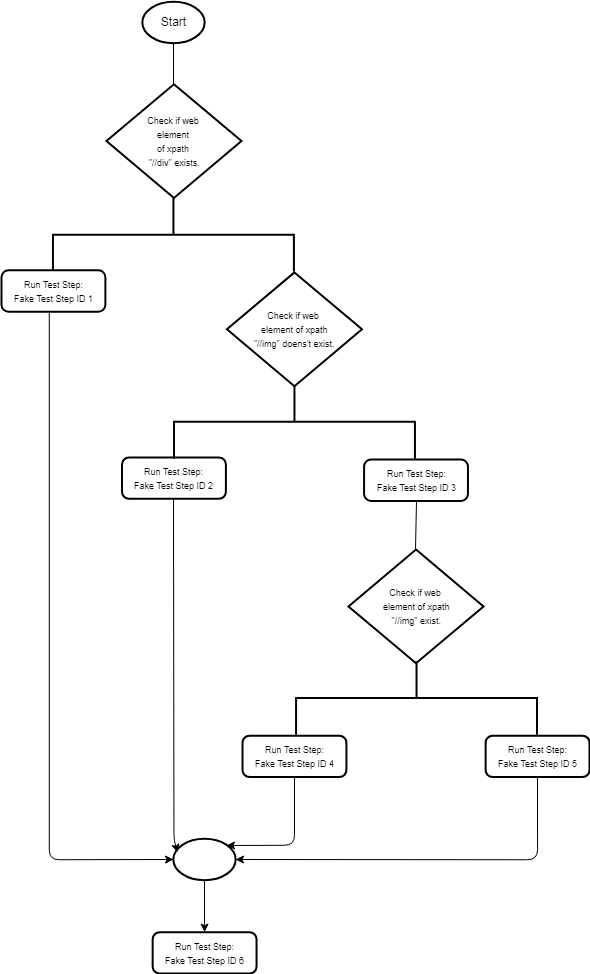

The diagram above was exported from draw.io. Its source (the exported page's mxGraphModel, read from the mxfile embedded in the PNG):
<mxGraphModel dx="1394" dy="756" grid="1" gridSize="10" guides="1" tooltips="1" connect="1" arrows="1" fold="1" page="1" pageScale="1" pageWidth="850" pageHeight="1100" math="0" shadow="0">
  <root>
    <mxCell id="0" />
    <mxCell id="1" parent="0" />
    <mxCell id="MkyyqVeezOffgOMX72pv-24" value="" style="group" parent="1" vertex="1" connectable="0">
      <mxGeometry x="72" y="38" width="588" height="972" as="geometry" />
    </mxCell>
    <mxCell id="MkyyqVeezOffgOMX72pv-1" value="Start" style="strokeWidth=2;html=1;shape=mxgraph.flowchart.start_2;whiteSpace=wrap;" parent="MkyyqVeezOffgOMX72pv-24" vertex="1">
      <mxGeometry x="141.2862190812721" width="62.332155477031804" height="41.36170212765956" as="geometry" />
    </mxCell>
    <mxCell id="MkyyqVeezOffgOMX72pv-2" value="" style="endArrow=none;html=1;entryX=0.5;entryY=1;entryDx=0;entryDy=0;entryPerimeter=0;exitX=0.5;exitY=0;exitDx=0;exitDy=0;exitPerimeter=0;rounded=0;" parent="MkyyqVeezOffgOMX72pv-24" source="MkyyqVeezOffgOMX72pv-3" target="MkyyqVeezOffgOMX72pv-1" edge="1">
      <mxGeometry width="50" height="50" relative="1" as="geometry">
        <mxPoint x="172.45229681978802" y="82.72340425531912" as="sourcePoint" />
        <mxPoint x="193.22968197879862" y="62.04255319148933" as="targetPoint" />
      </mxGeometry>
    </mxCell>
    <mxCell id="MkyyqVeezOffgOMX72pv-3" value="&lt;font style=&quot;font-size: 9px&quot;&gt;Check if web&lt;br&gt;&amp;nbsp;element &lt;br&gt;of xpath&lt;br&gt;&amp;nbsp;&quot;//div&quot; exists.&lt;/font&gt;" style="strokeWidth=2;html=1;shape=mxgraph.flowchart.decision;whiteSpace=wrap;" parent="MkyyqVeezOffgOMX72pv-24" vertex="1">
      <mxGeometry x="104.92579505300355" y="82.72340425531912" width="135.0530035335689" height="113.74468085106379" as="geometry" />
    </mxCell>
    <mxCell id="MkyyqVeezOffgOMX72pv-4" value="" style="strokeWidth=2;html=1;shape=mxgraph.flowchart.annotation_2;align=left;pointerEvents=1;rotation=90;" parent="MkyyqVeezOffgOMX72pv-24" vertex="1">
      <mxGeometry x="135.0530035335689" y="112.71063829787231" width="73.75971731448762" height="240.93191489361692" as="geometry" />
    </mxCell>
    <mxCell id="MkyyqVeezOffgOMX72pv-5" value="&lt;font style=&quot;font-size: 9px&quot;&gt;Run Test Step:&lt;br&gt;Fake Test Step ID 1&lt;/font&gt;&lt;br&gt;" style="rounded=1;whiteSpace=wrap;html=1;absoluteArcSize=1;arcSize=14;strokeWidth=2;" parent="MkyyqVeezOffgOMX72pv-24" vertex="1">
      <mxGeometry y="268.8510638297871" width="103.886925795053" height="41.36170212765956" as="geometry" />
    </mxCell>
    <mxCell id="MkyyqVeezOffgOMX72pv-6" value="&lt;font style=&quot;font-size: 9px&quot;&gt;Run Test Step:&lt;br&gt;Fake Test Step&amp;nbsp;ID 2&lt;/font&gt;&lt;br&gt;" style="rounded=1;whiteSpace=wrap;html=1;absoluteArcSize=1;arcSize=14;strokeWidth=2;" parent="MkyyqVeezOffgOMX72pv-24" vertex="1">
      <mxGeometry x="120.50883392226149" y="456.0127659574467" width="103.886925795053" height="41.36170212765956" as="geometry" />
    </mxCell>
    <mxCell id="MkyyqVeezOffgOMX72pv-8" value="&lt;font style=&quot;font-size: 9px&quot;&gt;Check if web&lt;br&gt;&amp;nbsp;element&amp;nbsp;of xpath&lt;br&gt;&amp;nbsp;&quot;//img&quot; doens't exist.&lt;/font&gt;" style="strokeWidth=2;html=1;shape=mxgraph.flowchart.decision;whiteSpace=wrap;" parent="MkyyqVeezOffgOMX72pv-24" vertex="1">
      <mxGeometry x="225.43462897526504" y="270.9191489361701" width="135.0530035335689" height="113.74468085106379" as="geometry" />
    </mxCell>
    <mxCell id="MkyyqVeezOffgOMX72pv-9" value="" style="strokeWidth=2;html=1;shape=mxgraph.flowchart.annotation_2;align=left;pointerEvents=1;rotation=90;" parent="MkyyqVeezOffgOMX72pv-24" vertex="1">
      <mxGeometry x="256.0812720848057" y="299.87234042553183" width="73.75971731448762" height="240.93191489361692" as="geometry" />
    </mxCell>
    <mxCell id="MkyyqVeezOffgOMX72pv-10" value="&lt;font style=&quot;font-size: 9px&quot;&gt;Run Test Step:&lt;br&gt;Fake Test Step ID 3&lt;/font&gt;&lt;br&gt;" style="rounded=1;whiteSpace=wrap;html=1;absoluteArcSize=1;arcSize=14;strokeWidth=2;" parent="MkyyqVeezOffgOMX72pv-24" vertex="1">
      <mxGeometry x="362.56537102473504" y="458.08085106382964" width="103.886925795053" height="41.36170212765956" as="geometry" />
    </mxCell>
    <mxCell id="MkyyqVeezOffgOMX72pv-11" value="&lt;font style=&quot;font-size: 9px&quot;&gt;Check if web&lt;br&gt;&amp;nbsp;element&amp;nbsp;of xpath&lt;br&gt;&amp;nbsp;&quot;//img&quot; exist.&lt;/font&gt;" style="strokeWidth=2;html=1;shape=mxgraph.flowchart.decision;whiteSpace=wrap;" parent="MkyyqVeezOffgOMX72pv-24" vertex="1">
      <mxGeometry x="346.982332155477" y="548.0425531914892" width="135.0530035335689" height="113.74468085106379" as="geometry" />
    </mxCell>
    <mxCell id="MkyyqVeezOffgOMX72pv-12" value="" style="endArrow=none;html=1;entryX=0.5;entryY=1;entryDx=0;entryDy=0;exitX=0.498;exitY=0;exitDx=0;exitDy=0;exitPerimeter=0;" parent="MkyyqVeezOffgOMX72pv-24" source="MkyyqVeezOffgOMX72pv-11" target="MkyyqVeezOffgOMX72pv-10" edge="1">
      <mxGeometry width="50" height="50" relative="1" as="geometry">
        <mxPoint x="416.26416473741926" y="540.9825385179748" as="sourcePoint" />
        <mxPoint x="416.26416473741926" y="499.62083639031533" as="targetPoint" />
      </mxGeometry>
    </mxCell>
    <mxCell id="MkyyqVeezOffgOMX72pv-13" value="" style="strokeWidth=2;html=1;shape=mxgraph.flowchart.annotation_2;align=left;pointerEvents=1;rotation=90;" parent="MkyyqVeezOffgOMX72pv-24" vertex="1">
      <mxGeometry x="378.148409893993" y="575.9617021276594" width="73.75971731448762" height="240.93191489361692" as="geometry" />
    </mxCell>
    <mxCell id="MkyyqVeezOffgOMX72pv-14" value="&lt;font style=&quot;font-size: 9px&quot;&gt;Run Test Step:&lt;br&gt;Fake Test Step ID 4&lt;/font&gt;&lt;br&gt;" style="rounded=1;whiteSpace=wrap;html=1;absoluteArcSize=1;arcSize=14;strokeWidth=2;" parent="MkyyqVeezOffgOMX72pv-24" vertex="1">
      <mxGeometry x="241.01766784452298" y="734.1702127659571" width="103.886925795053" height="41.36170212765956" as="geometry" />
    </mxCell>
    <mxCell id="MkyyqVeezOffgOMX72pv-15" value="&lt;font style=&quot;font-size: 9px&quot;&gt;Run Test Step:&lt;br&gt;Fake Test Step ID 5&lt;/font&gt;&lt;br&gt;" style="rounded=1;whiteSpace=wrap;html=1;absoluteArcSize=1;arcSize=14;strokeWidth=2;" parent="MkyyqVeezOffgOMX72pv-24" vertex="1">
      <mxGeometry x="484.1130742049471" y="734.1702127659571" width="103.886925795053" height="41.36170212765956" as="geometry" />
    </mxCell>
    <mxCell id="MkyyqVeezOffgOMX72pv-16" value="&lt;font style=&quot;font-size: 9px&quot;&gt;Run Test Step:&lt;br&gt;Fake Test Step ID 6&lt;/font&gt;&lt;br&gt;" style="rounded=1;whiteSpace=wrap;html=1;absoluteArcSize=1;arcSize=14;strokeWidth=2;" parent="MkyyqVeezOffgOMX72pv-24" vertex="1">
      <mxGeometry x="151.15547703180212" y="930.6382978723401" width="103.886925795053" height="41.36170212765956" as="geometry" />
    </mxCell>
    <mxCell id="MkyyqVeezOffgOMX72pv-17" value="" style="strokeWidth=2;html=1;shape=mxgraph.flowchart.start_2;whiteSpace=wrap;" parent="MkyyqVeezOffgOMX72pv-24" vertex="1">
      <mxGeometry x="171.9328621908127" y="837.5744680851063" width="62.332155477031804" height="41.36170212765956" as="geometry" />
    </mxCell>
    <mxCell id="MkyyqVeezOffgOMX72pv-18" value="" style="endArrow=classic;html=1;entryX=0;entryY=0.5;entryDx=0;entryDy=0;entryPerimeter=0;" parent="MkyyqVeezOffgOMX72pv-24" target="MkyyqVeezOffgOMX72pv-17" edge="1">
      <mxGeometry width="50" height="50" relative="1" as="geometry">
        <mxPoint x="47.7879858657244" y="310.21276595744666" as="sourcePoint" />
        <mxPoint x="47.7879858657244" y="992.6808510638293" as="targetPoint" />
        <Array as="points">
          <mxPoint x="47.7879858657244" y="858.2553191489358" />
        </Array>
      </mxGeometry>
    </mxCell>
    <mxCell id="MkyyqVeezOffgOMX72pv-20" value="" style="endArrow=classic;html=1;exitX=0.5;exitY=1;exitDx=0;exitDy=0;entryX=0.058;entryY=0.329;entryDx=0;entryDy=0;entryPerimeter=0;" parent="MkyyqVeezOffgOMX72pv-24" source="MkyyqVeezOffgOMX72pv-6" target="MkyyqVeezOffgOMX72pv-17" edge="1">
      <mxGeometry width="50" height="50" relative="1" as="geometry">
        <mxPoint x="115.31448763250886" y="713.4893617021276" as="sourcePoint" />
        <mxPoint x="167.25795053003534" y="661.787234042553" as="targetPoint" />
        <Array as="points">
          <mxPoint x="172.45229681978802" y="837.5744680851063" />
        </Array>
      </mxGeometry>
    </mxCell>
    <mxCell id="MkyyqVeezOffgOMX72pv-21" value="" style="endArrow=classic;html=1;exitX=0.5;exitY=1;exitDx=0;exitDy=0;entryX=0.855;entryY=0.145;entryDx=0;entryDy=0;entryPerimeter=0;" parent="MkyyqVeezOffgOMX72pv-24" source="MkyyqVeezOffgOMX72pv-14" target="MkyyqVeezOffgOMX72pv-17" edge="1">
      <mxGeometry width="50" height="50" relative="1" as="geometry">
        <mxPoint x="182.4946996466432" y="507.3702127659573" as="sourcePoint" />
        <mxPoint x="191.1519434628976" y="853.7744680851064" as="targetPoint" />
        <Array as="points">
          <mxPoint x="292.96113074204953" y="843.7787234042551" />
        </Array>
      </mxGeometry>
    </mxCell>
    <mxCell id="MkyyqVeezOffgOMX72pv-22" value="" style="endArrow=classic;html=1;exitX=0.5;exitY=1;exitDx=0;exitDy=0;entryX=1;entryY=0.5;entryDx=0;entryDy=0;entryPerimeter=0;" parent="MkyyqVeezOffgOMX72pv-24" source="MkyyqVeezOffgOMX72pv-15" target="MkyyqVeezOffgOMX72pv-17" edge="1">
      <mxGeometry width="50" height="50" relative="1" as="geometry">
        <mxPoint x="192.8833922261485" y="517.7106382978723" as="sourcePoint" />
        <mxPoint x="328.2826855123675" y="878.9361702127655" as="targetPoint" />
        <Array as="points">
          <mxPoint x="536.0565371024736" y="858.2553191489358" />
        </Array>
      </mxGeometry>
    </mxCell>
    <mxCell id="MkyyqVeezOffgOMX72pv-23" value="" style="endArrow=classic;html=1;exitX=0.5;exitY=1;exitDx=0;exitDy=0;exitPerimeter=0;" parent="MkyyqVeezOffgOMX72pv-24" source="MkyyqVeezOffgOMX72pv-17" target="MkyyqVeezOffgOMX72pv-16" edge="1">
      <mxGeometry width="50" height="50" relative="1" as="geometry">
        <mxPoint x="-4.15547703180212" y="1044.382978723404" as="sourcePoint" />
        <mxPoint x="47.7879858657244" y="992.6808510638293" as="targetPoint" />
      </mxGeometry>
    </mxCell>
  </root>
</mxGraphModel>